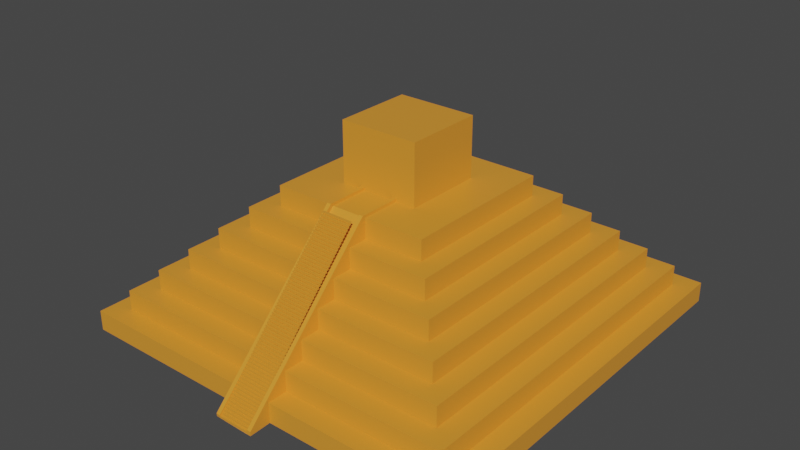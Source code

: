 # Source: pyramid.blend  (saved by Blender 2.92.15; exported with 4.5.12 LTS)
import bpy
from mathutils import Matrix  # noqa: F401  (used for matrix-valued properties, if any)

bpy.ops.wm.read_factory_settings(use_empty=True)
scene = bpy.context.scene
scene.name = 'Scene'

# ---- collections
col_collection = bpy.data.collections.new('Collection'); scene.collection.children.link(col_collection)

# ---- materials (node trees are filled in below, after node groups)
mat_material = bpy.data.materials.new('Material')
mat_material.alpha_threshold = 0.0
mat_material.use_transparent_shadow = False
mat_material.line_color = (0.0, 0.0, 0.0, 1.0)

# ---- material node trees
mat_material.use_nodes = True; mat_material.node_tree.nodes.clear()
_N = mat_material.node_tree.nodes; _L = mat_material.node_tree.links
n0 = _N.new('ShaderNodeOutputMaterial'); n0.name = 'Material Output'; n0.location = (300, 300)
n1 = _N.new('ShaderNodeBsdfPrincipled'); n1.name = 'Principled BSDF'; n1.location = (10, 300)
n1.distribution = 'GGX'
n1.subsurface_method = 'BURLEY'
n1.inputs[0].default_value = (0.8, 0.3068, 0.03283, 1.0)
n1.inputs[2].default_value = 0.4
n1.inputs[3].default_value = 1.45
n1.inputs[27].default_value = (0.0, 0.0, 0.0, 1.0)
n1.inputs[28].default_value = 1.0
_L.new(n1.outputs[0], n0.inputs[0])
n0.is_active_output = True

# ---- world
world_world = bpy.data.worlds.new('World'); scene.world = world_world
world_world.use_nodes = True; world_world.node_tree.nodes.clear()
_N = world_world.node_tree.nodes; _L = world_world.node_tree.links
n0 = _N.new('ShaderNodeOutputWorld'); n0.name = 'World Output'; n0.location = (300, 300)
n1 = _N.new('ShaderNodeBackground'); n1.name = 'Background'; n1.location = (10, 300)
n1.inputs[0].default_value = (0.05088, 0.05088, 0.05088, 1.0)
_L.new(n1.outputs[0], n0.inputs[0])
n0.is_active_output = True
world_world.color = (0.05088, 0.05088, 0.05088)
world_world.use_sun_shadow = False
world_world.sun_shadow_jitter_overblur = 0.0

# ---- meshes
me_cube = bpy.data.meshes.new('Cube')
me_cube.from_pydata([(9.0, 9.0, 1.0), (10.0, 10.0, 0.0), (9.0, -9.0, 1.0), (10.0, -10.0, 0.0), (-9.0, 9.0, 1.0), (-10.0, 10.0, 0.0), (-9.0, -9.0, 1.0), (-10.0, -10.0, 0.0), (10.0, -10.0, 1.0), (-10.0, -10.0, 1.0), (10.0, 10.0, 1.0), (-10.0, 10.0, 1.0), (8.0, -8.0, 2.0), (-8.0, -8.0, 2.0), (8.0, 8.0, 2.0), (-8.0, 8.0, 2.0), (9.0, -9.0, 2.0), (-9.0, -9.0, 2.0), (9.0, 9.0, 2.0), (-9.0, 9.0, 2.0), (7.0, -7.0, 3.0), (-7.0, -7.0, 3.0), (7.0, 7.0, 3.0), (-7.0, 7.0, 3.0), (8.0, -8.0, 3.0), (-8.0, -8.0, 3.0), (8.0, 8.0, 3.0), (-8.0, 8.0, 3.0), (6.0, -6.0, 4.0), (-6.0, -6.0, 4.0), (6.0, 6.0, 4.0), (-6.0, 6.0, 4.0), (7.0, -7.0, 4.0), (-7.0, -7.0, 4.0), (7.0, 7.0, 4.0), (-7.0, 7.0, 4.0), (5.0, -5.0, 5.0), (-5.0, -5.0, 5.0), (5.0, 5.0, 5.0), (-5.0, 5.0, 5.0), (6.0, -6.0, 5.0), (-6.0, -6.0, 5.0), (6.0, 6.0, 5.0), (-6.0, 6.0, 5.0), (4.0, -4.0, 6.0), (-4.0, -4.0, 6.0), (4.0, 4.0, 6.0), (-4.0, 4.0, 6.0), (5.0, -5.0, 6.0), (-5.0, -5.0, 6.0), (5.0, 5.0, 6.0), (-5.0, 5.0, 6.0), (2.0, -2.0, 7.0), (-2.0, -2.0, 7.0), (2.0, 2.0, 7.0), (-2.0, 2.0, 7.0), (4.0, -4.0, 7.0), (-4.0, -4.0, 7.0), (4.0, 4.0, 7.0), (-4.0, 4.0, 7.0), (2.0, -2.0, 10.0), (-2.0, -2.0, 10.0), (2.0, 2.0, 10.0), (-2.0, 2.0, 10.0), (-1.0, 10.0, 0.0), (-1.0, -10.0, 1.0), (-1.0, -10.0, 0.0), (-1.0, 10.0, 1.0), (-1.0, -9.0, 1.0), (-1.0, 9.0, 1.0), (-1.0, -9.0, 2.0), (-1.0, 9.0, 2.0), (-1.0, -8.0, 2.0), (-1.0, 8.0, 2.0), (-1.0, -8.0, 3.0), (-1.0, 8.0, 3.0), (-1.0, -7.0, 3.0), (-1.0, 7.0, 3.0), (-1.0, -7.0, 4.0), (-1.0, 7.0, 4.0), (-1.0, -6.0, 4.0), (-1.0, 6.0, 4.0), (-1.0, -6.0, 5.0), (-1.0, 6.0, 5.0), (-1.0, -5.0, 5.0), (-1.0, 5.0, 5.0), (-1.0, -5.0, 6.0), (-1.0, 5.0, 6.0), (-1.0, -4.0, 6.0), (-1.0, 4.0, 6.0), (-1.0, -4.0, 7.0), (-1.0, 4.0, 7.0), (-1.0, -2.0, 7.0), (-1.0, 2.0, 7.0), (-1.0, -2.0, 10.0), (-1.0, 2.0, 10.0), (1.0, -10.0, 0.0), (1.0, 10.0, 1.0), (1.0, 9.0, 1.0), (1.0, 9.0, 2.0), (1.0, 8.0, 2.0), (1.0, 8.0, 3.0), (1.0, 7.0, 3.0), (1.0, 7.0, 4.0), (1.0, 6.0, 4.0), (1.0, 6.0, 5.0), (1.0, 5.0, 5.0), (1.0, 5.0, 6.0), (1.0, 4.0, 6.0), (1.0, 4.0, 7.0), (1.0, 2.0, 7.0), (1.0, 2.0, 10.0), (1.0, 10.0, 0.0), (1.0, -10.0, 1.0), (1.0, -9.0, 1.0), (1.0, -9.0, 2.0), (1.0, -8.0, 2.0), (1.0, -8.0, 3.0), (1.0, -7.0, 3.0), (1.0, -7.0, 4.0), (1.0, -6.0, 4.0), (1.0, -6.0, 5.0), (1.0, -5.0, 5.0), (1.0, -5.0, 6.0), (1.0, -4.0, 6.0), (1.0, -4.0, 7.0), (1.0, -2.0, 7.0), (1.0, -2.0, 10.0), (1.0, -4.0, 6.0), (-1.0, -4.0, 6.0), (-1.0, -10.0, 0.0), (1.0, -10.0, 0.0), (-1.0, -4.0, 6.0), (-1.0, -10.0, 0.0), (1.0, -4.0, 6.0), (1.0, -10.0, 0.0), (-1.0, -4.0, 7.0), (-1.0, -11.06, -0.001557), (1.0, -4.0, 7.0), (1.0, -11.08, -0.03168), (-0.8, 10.0, 0.0), (-0.8, -4.0, 6.0), (-0.8, -4.0, 7.0), (-0.8, -2.0, 7.0), (-0.8, -2.0, 10.0), (-0.8, -10.0, 0.0), (-0.8, 10.0, 1.0), (-0.8, 9.0, 1.0), (-0.8, 9.0, 2.0), (-0.8, 8.0, 2.0), (-0.8, 8.0, 3.0), (-0.8, 7.0, 3.0), (-0.8, 7.0, 4.0), (-0.8, 6.0, 4.0), (-0.8, 6.0, 5.0), (-0.8, 5.0, 5.0), (-0.8, 5.0, 6.0), (-0.8, 4.0, 6.0), (-0.8, 4.0, 7.0), (-0.8, 2.0, 7.0), (-0.8, 2.0, 10.0), (-0.8, -4.0, 6.0), (-0.8, -10.0, 0.0), (-0.8, -4.0, 6.0), (-0.8, -10.0, 0.0), (-0.8, -4.0, 7.0), (-0.8, -11.07, 0.0002715), (0.8, -10.0, 0.0), (0.8, 10.0, 1.0), (0.8, 9.0, 1.0), (0.8, 9.0, 2.0), (0.8, 8.0, 2.0), (0.8, 8.0, 3.0), (0.8, 7.0, 3.0), (0.8, 7.0, 4.0), (0.8, 6.0, 4.0), (0.8, 6.0, 5.0), (0.8, 5.0, 5.0), (0.8, 5.0, 6.0), (0.8, 4.0, 6.0), (0.8, 4.0, 7.0), (0.8, 2.0, 7.0), (0.8, 2.0, 10.0), (0.8, -10.0, 0.0), (0.8, -10.0, 0.0), (0.8, -11.08, -0.02714), (0.8, 10.0, 0.0), (0.8, -4.0, 6.0), (0.8, -4.0, 7.0), (0.8, -2.0, 7.0), (0.8, -2.0, 10.0), (0.8, -4.0, 6.0), (0.8, -4.0, 6.0), (0.8, -4.0, 7.0), (-1.0, -4.141, 7.141), (-1.0, -11.07, 0.1411), (1.0, -4.141, 7.141), (1.0, -11.07, 0.1686), (-0.8, -4.141, 7.141), (0.8, -11.06, 0.1731), (-0.8, -11.08, 0.143), (0.8, -4.141, 7.141), (-0.8, -1.807, 7.0), (-1.0, -1.807, 7.0), (1.0, -1.807, 7.0), (0.8, -1.807, 7.0), (-0.8, -1.948, 7.141), (-1.0, -1.948, 7.141), (1.0, -1.948, 7.141), (0.8, -1.948, 7.141), (-1.0, -11.06, -0.001557), (-0.8, -11.07, 0.0002715), (-1.0, -11.07, 0.1411), (-0.8, -11.08, 0.143)], [(137, 210), (166, 211), (195, 212), (200, 213)], [(2, 0, 18, 16), (66, 65, 9, 7), (7, 9, 11, 5), (112, 1, 3, 96), (1, 10, 8, 3), (112, 97, 10, 1), (68, 6, 9, 65), (0, 2, 8, 10), (6, 4, 11, 9), (98, 0, 10, 97), (73, 15, 27, 75), (4, 6, 17, 19), (114, 2, 16, 115), (69, 4, 19, 71), (72, 13, 17, 70), (14, 12, 16, 18), (13, 15, 19, 17), (100, 14, 18, 99), (23, 21, 33, 35), (12, 14, 26, 24), (15, 13, 25, 27), (116, 12, 24, 117), (76, 21, 25, 74), (22, 20, 24, 26), (21, 23, 27, 25), (102, 22, 26, 101), (31, 29, 41, 43), (118, 20, 32, 119), (77, 23, 35, 79), (20, 22, 34, 32), (80, 29, 33, 78), (30, 28, 32, 34), (29, 31, 35, 33), (104, 30, 34, 103), (85, 39, 51, 87), (120, 28, 40, 121), (81, 31, 43, 83), (28, 30, 42, 40), (84, 37, 41, 82), (38, 36, 40, 42), (37, 39, 43, 41), (106, 38, 42, 105), (89, 47, 59, 91), (36, 38, 50, 48), (39, 37, 49, 51), (122, 36, 48, 123), (88, 45, 49, 86), (46, 44, 48, 50), (45, 47, 51, 49), (108, 46, 50, 107), (55, 53, 61, 63), (44, 46, 58, 56), (47, 45, 57, 59), (124, 44, 56, 125), (92, 53, 57, 90), (54, 52, 56, 58), (53, 55, 59, 57), (110, 54, 58, 109), (95, 63, 61, 94), (126, 52, 60, 127), (93, 55, 63, 95), (52, 54, 62, 60), (159, 93, 95, 160), (53, 92, 94, 61), (160, 95, 94, 144), (55, 93, 91, 59), (143, 92, 90, 142), (45, 88, 90, 57), (47, 89, 87, 51), (37, 84, 86, 49), (157, 89, 91, 158), (39, 85, 83, 43), (153, 81, 83, 154), (29, 80, 82, 41), (155, 85, 87, 156), (31, 81, 79, 35), (151, 77, 79, 152), (21, 76, 78, 33), (23, 77, 75, 27), (13, 72, 74, 25), (15, 73, 71, 19), (147, 69, 71, 148), (6, 68, 70, 17), (149, 73, 75, 150), (4, 69, 67, 11), (5, 11, 67, 64), (5, 64, 66, 7), (3, 8, 113, 96), (2, 114, 113, 8), (14, 100, 101, 26), (0, 98, 99, 18), (12, 116, 115, 16), (20, 118, 117, 24), (22, 102, 103, 34), (28, 120, 119, 32), (38, 106, 107, 50), (30, 104, 105, 42), (36, 122, 121, 40), (46, 108, 109, 58), (44, 124, 123, 48), (52, 126, 125, 56), (62, 111, 127, 60), (54, 110, 111, 62), (189, 126, 127, 190), (181, 110, 109, 180), (187, 124, 125, 188), (179, 108, 107, 178), (177, 106, 105, 176), (175, 104, 103, 174), (173, 102, 101, 172), (171, 100, 99, 170), (163, 129, 136, 165), (169, 98, 97, 168), (186, 168, 97, 112), (186, 112, 96, 167), (133, 132, 88, 66), (134, 135, 96, 124), (191, 134, 124, 187), (162, 133, 66, 145), (130, 129, 132, 133), (128, 131, 135, 134), (192, 128, 134, 191), (164, 130, 133, 162), (166, 165, 198, 200), (129, 130, 137, 136), (184, 131, 139, 185), (131, 128, 138, 139), (130, 164, 166, 137), (193, 185, 199, 201), (184, 164, 162, 183), (129, 163, 161, 132), (183, 162, 145, 167), (132, 161, 141, 88), (64, 140, 145, 66), (64, 67, 146, 140), (69, 147, 146, 67), (192, 163, 165, 193), (73, 149, 148, 71), (77, 151, 150, 75), (81, 153, 152, 79), (85, 155, 154, 83), (89, 157, 156, 87), (88, 141, 142, 90), (93, 159, 158, 91), (92, 143, 144, 94), (171, 149, 150, 172), (169, 147, 148, 170), (173, 151, 152, 174), (177, 155, 156, 178), (175, 153, 154, 176), (179, 157, 158, 180), (189, 143, 142, 188), (182, 160, 144, 190), (181, 159, 160, 182), (110, 181, 182, 111), (111, 182, 190, 127), (126, 189, 188, 125), (108, 179, 180, 109), (104, 175, 176, 105), (106, 177, 178, 107), (102, 173, 174, 103), (98, 169, 170, 99), (100, 171, 172, 101), (128, 192, 193, 138), (135, 183, 167, 96), (131, 184, 183, 135), (164, 184, 185, 166), (166, 185, 193, 165), (163, 192, 191, 161), (161, 191, 187, 141), (140, 186, 167, 145), (140, 146, 168, 186), (147, 169, 168, 146), (149, 171, 170, 148), (151, 173, 172, 150), (153, 175, 174, 152), (155, 177, 176, 154), (157, 179, 178, 156), (141, 187, 188, 142), (159, 181, 180, 158), (143, 189, 190, 144), (199, 197, 196, 201), (195, 200, 198, 194), (185, 139, 197, 199), (137, 166, 200, 195), (139, 138, 196, 197), (201, 196, 208, 209), (198, 165, 202, 206), (136, 137, 195, 194), (202, 203, 207, 206), (204, 205, 209, 208), (136, 194, 207, 203), (194, 198, 206, 207), (193, 201, 209, 205), (165, 136, 203, 202), (138, 193, 205, 204), (196, 138, 204, 208)])
_uv = me_cube.uv_layers.new(name='UVMap')
_uv.uv.foreach_set('vector', [0.6375, 0.7375, 0.6375, 0.5125, 0.6375, 0.5125, 0.6375, 0.7375, 0.375, 0.875, 0.625, 0.875, 0.625, 1.0, 0.375, 1.0, 0.375, 0.0, 0.625, 0.0, 0.625, 0.25, 0.375, 0.25, 0.25, 0.5, 0.375, 0.5, 0.375, 0.75, 0.25, 0.75, 0.375, 0.5, 0.625, 0.5, 0.625, 0.75, 0.375, 0.75, 0.375, 0.375, 0.625, 0.375, 0.625, 0.5, 0.375, 0.5, 0.75, 0.7375, 0.8625, 0.7375, 0.875, 0.75, 0.75, 0.75, 0.6375, 0.5125, 0.6375, 0.7375, 0.625, 0.75, 0.625, 0.5, 0.8625, 0.7375, 0.8625, 0.5125, 0.875, 0.5, 0.875, 0.75, 0.75, 0.5125, 0.6375, 0.5125, 0.625, 0.5, 0.75, 0.5, 0.75, 0.525, 0.85, 0.525, 0.85, 0.525, 0.75, 0.525, 0.8625, 0.5125, 0.8625, 0.7375, 0.8625, 0.7375, 0.8625, 0.5125, 0.75, 0.7375, 0.6375, 0.7375, 0.6375, 0.7375, 0.75, 0.7375, 0.75, 0.5125, 0.8625, 0.5125, 0.8625, 0.5125, 0.75, 0.5125, 0.75, 0.725, 0.85, 0.725, 0.8625, 0.7375, 0.75, 0.7375, 0.65, 0.525, 0.65, 0.725, 0.6375, 0.7375, 0.6375, 0.5125, 0.85, 0.725, 0.85, 0.525, 0.8625, 0.5125, 0.8625, 0.7375, 0.75, 0.525, 0.65, 0.525, 0.6375, 0.5125, 0.75, 0.5125, 0.8375, 0.5375, 0.8375, 0.7125, 0.8375, 0.7125, 0.8375, 0.5375, 0.65, 0.725, 0.65, 0.525, 0.65, 0.525, 0.65, 0.725, 0.85, 0.525, 0.85, 0.725, 0.85, 0.725, 0.85, 0.525, 0.75, 0.725, 0.65, 0.725, 0.65, 0.725, 0.75, 0.725, 0.75, 0.7125, 0.8375, 0.7125, 0.85, 0.725, 0.75, 0.725, 0.6625, 0.5375, 0.6625, 0.7125, 0.65, 0.725, 0.65, 0.525, 0.8375, 0.7125, 0.8375, 0.5375, 0.85, 0.525, 0.85, 0.725, 0.75, 0.5375, 0.6625, 0.5375, 0.65, 0.525, 0.75, 0.525, 0.825, 0.55, 0.825, 0.7, 0.825, 0.7, 0.825, 0.55, 0.75, 0.7125, 0.6625, 0.7125, 0.6625, 0.7125, 0.75, 0.7125, 0.75, 0.5375, 0.8375, 0.5375, 0.8375, 0.5375, 0.75, 0.5375, 0.6625, 0.7125, 0.6625, 0.5375, 0.6625, 0.5375, 0.6625, 0.7125, 0.75, 0.7, 0.825, 0.7, 0.8375, 0.7125, 0.75, 0.7125, 0.675, 0.55, 0.675, 0.7, 0.6625, 0.7125, 0.6625, 0.5375, 0.825, 0.7, 0.825, 0.55, 0.8375, 0.5375, 0.8375, 0.7125, 0.75, 0.55, 0.675, 0.55, 0.6625, 0.5375, 0.75, 0.5375, 0.75, 0.5625, 0.8125, 0.5625, 0.8125, 0.5625, 0.75, 0.5625, 0.75, 0.7, 0.675, 0.7, 0.675, 0.7, 0.75, 0.7, 0.75, 0.55, 0.825, 0.55, 0.825, 0.55, 0.75, 0.55, 0.675, 0.7, 0.675, 0.55, 0.675, 0.55, 0.675, 0.7, 0.75, 0.6875, 0.8125, 0.6875, 0.825, 0.7, 0.75, 0.7, 0.6875, 0.5625, 0.6875, 0.6875, 0.675, 0.7, 0.675, 0.55, 0.8125, 0.6875, 0.8125, 0.5625, 0.825, 0.55, 0.825, 0.7, 0.75, 0.5625, 0.6875, 0.5625, 0.675, 0.55, 0.75, 0.55, 0.75, 0.575, 0.8, 0.575, 0.8, 0.575, 0.75, 0.575, 0.6875, 0.6875, 0.6875, 0.5625, 0.6875, 0.5625, 0.6875, 0.6875, 0.8125, 0.5625, 0.8125, 0.6875, 0.8125, 0.6875, 0.8125, 0.5625, 0.75, 0.6875, 0.6875, 0.6875, 0.6875, 0.6875, 0.75, 0.6875, 0.75, 0.675, 0.8, 0.675, 0.8125, 0.6875, 0.75, 0.6875, 0.7, 0.575, 0.7, 0.675, 0.6875, 0.6875, 0.6875, 0.5625, 0.8, 0.675, 0.8, 0.575, 0.8125, 0.5625, 0.8125, 0.6875, 0.75, 0.575, 0.7, 0.575, 0.6875, 0.5625, 0.75, 0.5625, 0.775, 0.6, 0.775, 0.65, 0.775, 0.65, 0.775, 0.6, 0.7, 0.675, 0.7, 0.575, 0.7, 0.575, 0.7, 0.675, 0.8, 0.575, 0.8, 0.675, 0.8, 0.675, 0.8, 0.575, 0.75, 0.675, 0.7, 0.675, 0.7, 0.675, 0.75, 0.675, 0.75, 0.65, 0.775, 0.65, 0.8, 0.675, 0.75, 0.675, 0.725, 0.6, 0.725, 0.65, 0.7, 0.675, 0.7, 0.575, 0.775, 0.65, 0.775, 0.6, 0.8, 0.575, 0.8, 0.675, 0.75, 0.6, 0.725, 0.6, 0.7, 0.575, 0.75, 0.575, 0.75, 0.6, 0.775, 0.6, 0.775, 0.65, 0.75, 0.65, 0.75, 0.65, 0.725, 0.65, 0.725, 0.65, 0.75, 0.65, 0.75, 0.6, 0.775, 0.6, 0.775, 0.6, 0.75, 0.6, 0.725, 0.65, 0.725, 0.6, 0.725, 0.6, 0.725, 0.65, 0.75, 0.6, 0.75, 0.6, 0.75, 0.6, 0.75, 0.6, 0.775, 0.65, 0.75, 0.65, 0.75, 0.65, 0.775, 0.65, 0.75, 0.6, 0.75, 0.6, 0.75, 0.65, 0.75, 0.65, 0.775, 0.6, 0.75, 0.6, 0.75, 0.575, 0.8, 0.575, 0.75, 0.65, 0.75, 0.65, 0.75, 0.675, 0.75, 0.675, 0.8, 0.675, 0.75, 0.675, 0.75, 0.675, 0.8, 0.675, 0.8, 0.575, 0.75, 0.575, 0.75, 0.5625, 0.8125, 0.5625, 0.8125, 0.6875, 0.75, 0.6875, 0.75, 0.6875, 0.8125, 0.6875, 0.75, 0.575, 0.75, 0.575, 0.75, 0.575, 0.75, 0.575, 0.8125, 0.5625, 0.75, 0.5625, 0.75, 0.55, 0.825, 0.55, 0.75, 0.55, 0.75, 0.55, 0.75, 0.55, 0.75, 0.55, 0.825, 0.7, 0.75, 0.7, 0.75, 0.7, 0.825, 0.7, 0.75, 0.5625, 0.75, 0.5625, 0.75, 0.5625, 0.75, 0.5625, 0.825, 0.55, 0.75, 0.55, 0.75, 0.5375, 0.8375, 0.5375, 0.75, 0.5375, 0.75, 0.5375, 0.75, 0.5375, 0.75, 0.5375, 0.8375, 0.7125, 0.75, 0.7125, 0.75, 0.7125, 0.8375, 0.7125, 0.8375, 0.5375, 0.75, 0.5375, 0.75, 0.525, 0.85, 0.525, 0.85, 0.725, 0.75, 0.725, 0.75, 0.725, 0.85, 0.725, 0.85, 0.525, 0.75, 0.525, 0.75, 0.5125, 0.8625, 0.5125, 0.75, 0.5125, 0.75, 0.5125, 0.75, 0.5125, 0.75, 0.5125, 0.8625, 0.7375, 0.75, 0.7375, 0.75, 0.7375, 0.8625, 0.7375, 0.75, 0.525, 0.75, 0.525, 0.75, 0.525, 0.75, 0.525, 0.8625, 0.5125, 0.75, 0.5125, 0.75, 0.5, 0.875, 0.5, 0.375, 0.25, 0.625, 0.25, 0.625, 0.375, 0.375, 0.375, 0.125, 0.5, 0.25, 0.5, 0.25, 0.75, 0.125, 0.75, 0.375, 0.75, 0.625, 0.75, 0.625, 0.875, 0.375, 0.875, 0.6375, 0.7375, 0.75, 0.7375, 0.75, 0.75, 0.625, 0.75, 0.65, 0.525, 0.75, 0.525, 0.75, 0.525, 0.65, 0.525, 0.6375, 0.5125, 0.75, 0.5125, 0.75, 0.5125, 0.6375, 0.5125, 0.65, 0.725, 0.75, 0.725, 0.75, 0.7375, 0.6375, 0.7375, 0.6625, 0.7125, 0.75, 0.7125, 0.75, 0.725, 0.65, 0.725, 0.6625, 0.5375, 0.75, 0.5375, 0.75, 0.5375, 0.6625, 0.5375, 0.675, 0.7, 0.75, 0.7, 0.75, 0.7125, 0.6625, 0.7125, 0.6875, 0.5625, 0.75, 0.5625, 0.75, 0.5625, 0.6875, 0.5625, 0.675, 0.55, 0.75, 0.55, 0.75, 0.55, 0.675, 0.55, 0.6875, 0.6875, 0.75, 0.6875, 0.75, 0.7, 0.675, 0.7, 0.7, 0.575, 0.75, 0.575, 0.75, 0.575, 0.7, 0.575, 0.7, 0.675, 0.75, 0.675, 0.75, 0.6875, 0.6875, 0.6875, 0.725, 0.65, 0.75, 0.65, 0.75, 0.675, 0.7, 0.675, 0.725, 0.6, 0.75, 0.6, 0.75, 0.65, 0.725, 0.65, 0.725, 0.6, 0.75, 0.6, 0.75, 0.6, 0.725, 0.6, 0.75, 0.65, 0.75, 0.65, 0.75, 0.65, 0.75, 0.65, 0.75, 0.6, 0.75, 0.6, 0.75, 0.575, 0.75, 0.575, 0.75, 0.675, 0.75, 0.675, 0.75, 0.675, 0.75, 0.675, 0.75, 0.575, 0.75, 0.575, 0.75, 0.5625, 0.75, 0.5625, 0.75, 0.5625, 0.75, 0.5625, 0.75, 0.55, 0.75, 0.55, 0.75, 0.55, 0.75, 0.55, 0.75, 0.5375, 0.75, 0.5375, 0.75, 0.5375, 0.75, 0.5375, 0.75, 0.525, 0.75, 0.525, 0.75, 0.525, 0.75, 0.525, 0.75, 0.5125, 0.75, 0.5125, 0.75, 0.675, 0.75, 0.675, 0.75, 0.675, 0.75, 0.675, 0.75, 0.5125, 0.75, 0.5125, 0.75, 0.5, 0.75, 0.5, 0.375, 0.375, 0.625, 0.375, 0.625, 0.375, 0.375, 0.375, 0.25, 0.5, 0.25, 0.5, 0.25, 0.75, 0.25, 0.75, 0.25, 0.75, 0.75, 0.675, 0.75, 0.675, 0.25, 0.75, 0.75, 0.675, 0.25, 0.75, 0.25, 0.75, 0.75, 0.675, 0.75, 0.675, 0.75, 0.675, 0.75, 0.675, 0.75, 0.675, 0.25, 0.75, 0.25, 0.75, 0.25, 0.75, 0.25, 0.75, 0.25, 0.75, 0.75, 0.675, 0.75, 0.675, 0.25, 0.75, 0.75, 0.675, 0.25, 0.75, 0.25, 0.75, 0.75, 0.675, 0.75, 0.675, 0.75, 0.675, 0.75, 0.675, 0.75, 0.675, 0.25, 0.75, 0.25, 0.75, 0.25, 0.75, 0.25, 0.75, 0.25, 0.75, 0.75, 0.675, 0.75, 0.675, 0.25, 0.75, 0.75, 0.675, 0.25, 0.75, 0.25, 0.75, 0.75, 0.675, 0.25, 0.75, 0.25, 0.75, 0.25, 0.75, 0.25, 0.75, 0.25, 0.75, 0.75, 0.675, 0.75, 0.675, 0.25, 0.75, 0.25, 0.75, 0.25, 0.75, 0.25, 0.75, 0.25, 0.75, 0.75, 0.675, 0.25, 0.75, 0.25, 0.75, 0.75, 0.675, 0.25, 0.75, 0.25, 0.75, 0.25, 0.75, 0.25, 0.75, 0.75, 0.675, 0.75, 0.675, 0.75, 0.675, 0.75, 0.675, 0.25, 0.75, 0.25, 0.75, 0.25, 0.75, 0.25, 0.75, 0.75, 0.675, 0.75, 0.675, 0.75, 0.675, 0.75, 0.675, 0.25, 0.5, 0.25, 0.5, 0.25, 0.75, 0.25, 0.75, 0.375, 0.375, 0.625, 0.375, 0.625, 0.375, 0.375, 0.375, 0.75, 0.5125, 0.75, 0.5125, 0.75, 0.5, 0.75, 0.5, 0.75, 0.675, 0.75, 0.675, 0.75, 0.675, 0.75, 0.675, 0.75, 0.525, 0.75, 0.525, 0.75, 0.5125, 0.75, 0.5125, 0.75, 0.5375, 0.75, 0.5375, 0.75, 0.525, 0.75, 0.525, 0.75, 0.55, 0.75, 0.55, 0.75, 0.5375, 0.75, 0.5375, 0.75, 0.5625, 0.75, 0.5625, 0.75, 0.55, 0.75, 0.55, 0.75, 0.575, 0.75, 0.575, 0.75, 0.5625, 0.75, 0.5625, 0.75, 0.675, 0.75, 0.675, 0.75, 0.675, 0.75, 0.675, 0.75, 0.6, 0.75, 0.6, 0.75, 0.575, 0.75, 0.575, 0.75, 0.65, 0.75, 0.65, 0.75, 0.65, 0.75, 0.65, 0.75, 0.525, 0.75, 0.525, 0.75, 0.525, 0.75, 0.525, 0.75, 0.5125, 0.75, 0.5125, 0.75, 0.5125, 0.75, 0.5125, 0.75, 0.5375, 0.75, 0.5375, 0.75, 0.5375, 0.75, 0.5375, 0.75, 0.5625, 0.75, 0.5625, 0.75, 0.5625, 0.75, 0.5625, 0.75, 0.55, 0.75, 0.55, 0.75, 0.55, 0.75, 0.55, 0.75, 0.575, 0.75, 0.575, 0.75, 0.575, 0.75, 0.575, 0.75, 0.65, 0.75, 0.65, 0.75, 0.675, 0.75, 0.675, 0.75, 0.6, 0.75, 0.6, 0.75, 0.65, 0.75, 0.65, 0.75, 0.6, 0.75, 0.6, 0.75, 0.6, 0.75, 0.6, 0.75, 0.6, 0.75, 0.6, 0.75, 0.6, 0.75, 0.6, 0.75, 0.6, 0.75, 0.6, 0.75, 0.65, 0.75, 0.65, 0.75, 0.65, 0.75, 0.65, 0.75, 0.675, 0.75, 0.675, 0.75, 0.575, 0.75, 0.575, 0.75, 0.575, 0.75, 0.575, 0.75, 0.55, 0.75, 0.55, 0.75, 0.55, 0.75, 0.55, 0.75, 0.5625, 0.75, 0.5625, 0.75, 0.5625, 0.75, 0.5625, 0.75, 0.5375, 0.75, 0.5375, 0.75, 0.5375, 0.75, 0.5375, 0.75, 0.5125, 0.75, 0.5125, 0.75, 0.5125, 0.75, 0.5125, 0.75, 0.525, 0.75, 0.525, 0.75, 0.525, 0.75, 0.525, 0.75, 0.675, 0.75, 0.675, 0.75, 0.675, 0.75, 0.675, 0.25, 0.75, 0.25, 0.75, 0.25, 0.75, 0.25, 0.75, 0.25, 0.75, 0.25, 0.75, 0.25, 0.75, 0.25, 0.75, 0.25, 0.75, 0.25, 0.75, 0.25, 0.75, 0.25, 0.75, 0.25, 0.75, 0.25, 0.75, 0.75, 0.675, 0.75, 0.675, 0.75, 0.675, 0.75, 0.675, 0.75, 0.675, 0.75, 0.675, 0.75, 0.675, 0.75, 0.675, 0.75, 0.675, 0.75, 0.675, 0.25, 0.5, 0.25, 0.5, 0.25, 0.75, 0.25, 0.75, 0.375, 0.375, 0.625, 0.375, 0.625, 0.375, 0.375, 0.375, 0.75, 0.5125, 0.75, 0.5125, 0.75, 0.5, 0.75, 0.5, 0.75, 0.525, 0.75, 0.525, 0.75, 0.5125, 0.75, 0.5125, 0.75, 0.5375, 0.75, 0.5375, 0.75, 0.525, 0.75, 0.525, 0.75, 0.55, 0.75, 0.55, 0.75, 0.5375, 0.75, 0.5375, 0.75, 0.5625, 0.75, 0.5625, 0.75, 0.55, 0.75, 0.55, 0.75, 0.575, 0.75, 0.575, 0.75, 0.5625, 0.75, 0.5625, 0.75, 0.675, 0.75, 0.675, 0.75, 0.675, 0.75, 0.675, 0.75, 0.6, 0.75, 0.6, 0.75, 0.575, 0.75, 0.575, 0.75, 0.65, 0.75, 0.65, 0.75, 0.65, 0.75, 0.65, 0.25, 0.75, 0.25, 0.75, 0.75, 0.675, 0.75, 0.675, 0.25, 0.75, 0.25, 0.75, 0.75, 0.675, 0.75, 0.675, 0.25, 0.75, 0.25, 0.75, 0.25, 0.75, 0.25, 0.75, 0.25, 0.75, 0.25, 0.75, 0.25, 0.75, 0.25, 0.75, 0.25, 0.75, 0.75, 0.675, 0.75, 0.675, 0.25, 0.75, 0.75, 0.675, 0.75, 0.675, 0.75, 0.675, 0.75, 0.675, 0.75, 0.675, 0.75, 0.675, 0.75, 0.675, 0.75, 0.675, 0.75, 0.675, 0.25, 0.75, 0.25, 0.75, 0.75, 0.675, 0.75, 0.675, 0.75, 0.675, 0.75, 0.675, 0.75, 0.675, 0.75, 0.675, 0.75, 0.675, 0.75, 0.675, 0.75, 0.675, 0.75, 0.675, 0.75, 0.675, 0.75, 0.675, 0.75, 0.675, 0.75, 0.675, 0.75, 0.675, 0.75, 0.675, 0.75, 0.675, 0.75, 0.675, 0.75, 0.675, 0.75, 0.675, 0.75, 0.675, 0.75, 0.675, 0.75, 0.675, 0.75, 0.675, 0.75, 0.675, 0.75, 0.675, 0.75, 0.675, 0.75, 0.675, 0.75, 0.675, 0.75, 0.675, 0.75, 0.675, 0.75, 0.675, 0.75, 0.675])
me_cube.materials.append(mat_material)
me_cube.use_remesh_preserve_volume = False
me_cube.use_remesh_preserve_attributes = False
me_cube.use_mirror_vertex_groups = False
me_cube.update()
me_cube_001 = bpy.data.meshes.new('Cube.001')
me_cube_001.from_pydata([(-0.8, -11.07, 0.0002715), (-0.8, -11.07, 0.1003), (-0.8, -10.97, 0.1003), (0.8046, -11.07, -0.01938), (0.8046, -11.07, 0.08062), (0.8046, -10.97, 0.08062)], [], [(1, 2, 5, 4), (0, 1, 4, 3)])
_uv = me_cube_001.uv_layers.new(name='UVMap')
_uv.uv.foreach_set('vector', [0.0, 0.0, 0.0, 0.0, 0.0, 0.0, 0.0, 0.0, 0.0, 0.0, 0.0, 0.0, 0.0, 0.0, 0.0, 0.0])
me_cube_001.materials.append(mat_material)
me_cube_001.use_remesh_preserve_volume = False
me_cube_001.use_remesh_preserve_attributes = False
me_cube_001.use_mirror_vertex_groups = False
me_cube_001.update()

# ---- objects
ob_pyramide = bpy.data.objects.new('Pyramide', me_cube)
ob_stair = bpy.data.objects.new('Stair', me_cube_001)
ob_empty = bpy.data.objects.new('Empty', None)

# ---- transforms, parenting, visibility, modifiers, constraints
ob_pyramide.location = (0.0, 0.0, 0.0)
ob_pyramide.lock_rotations_4d = False
ob_pyramide.empty_display_type = 'ARROWS'
ob_pyramide.lineart.crease_threshold = 0.0
ob_stair.location = (0.0, 0.0, 0.0)
ob_stair.lock_rotations_4d = False
ob_stair.empty_display_type = 'ARROWS'
ob_stair.lineart.crease_threshold = 0.0
_m = ob_stair.modifiers.new('Array', 'ARRAY')
_m.count = 65
_m.relative_offset_displace = (0.0, 1.0, 0.9)
ob_empty.location = (-0.13, -2.05, 5.71)
ob_empty.rotation_euler = (1.571, 0.0, 0.0)
ob_empty.scale = (0.35, 0.35, 0.35)
ob_empty.empty_display_type = 'IMAGE'
ob_empty.empty_display_size = 5.833
ob_empty.empty_image_offset = (-0.4546, 0.8868)
ob_empty.lineart.crease_threshold = 0.0

# ---- collection membership
col_collection.objects.link(ob_pyramide)
col_collection.objects.link(ob_stair)
col_collection.objects.link(ob_empty)

# ---- scene / render settings (as saved in the file)
scene.frame_start = 1; scene.frame_end = 250; scene.frame_set(0)
scene.render.engine = 'BLENDER_EEVEE_NEXT'
scene.cycles.use_denoising = False
scene.cycles.samples = 128
scene.cycles.sampling_pattern = 'TABULATED_SOBOL'
scene.cycles.use_adaptive_sampling = False
scene.cycles.use_light_tree = False
scene.view_settings.view_transform = 'Filmic'
bpy.context.view_layer.update()

# ---- added for rendering (the .blend has no active camera and no usable light): camera, sun
cam_auto = bpy.data.cameras.new('AutoCamera')
cam_auto.lens = 50.0
cam_auto.sensor_width = 36.0
cam_auto.clip_end = 1000.0
ob_auto_camera = bpy.data.objects.new('AutoCamera', cam_auto)
scene.collection.objects.link(ob_auto_camera)
ob_auto_camera.location = (28.4414, -34.6691, 27.7373)
ob_auto_camera.rotation_euler = (1.09748, -7.21219e-08, 0.694738)
scene.camera = ob_auto_camera
light_auto_sun = bpy.data.lights.new('AutoSun', 'SUN')
light_auto_sun.energy = 3.0
light_auto_sun.angle = 0.0523599
ob_auto_sun = bpy.data.objects.new('AutoSun', light_auto_sun)
scene.collection.objects.link(ob_auto_sun)
ob_auto_sun.rotation_euler = (0.872665, 0.174533, 0.523599)
bpy.context.view_layer.update()
